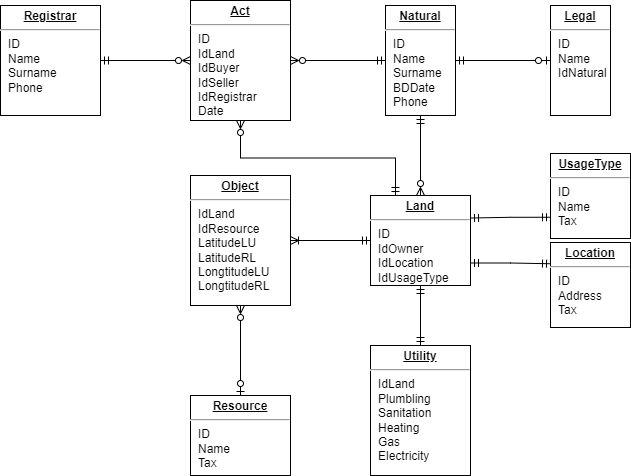

The diagram above was exported from draw.io. Its source (the exported page's mxGraphModel, read from the mxfile embedded in the PNG):
<mxGraphModel dx="898" dy="429" grid="1" gridSize="10" guides="1" tooltips="1" connect="1" arrows="1" fold="1" page="1" pageScale="1" pageWidth="827" pageHeight="1169" math="0" shadow="0">
  <root>
    <mxCell id="0" />
    <mxCell id="1" parent="0" />
    <mxCell id="4eVPDkdstp1eb7ESQI7k-11" style="edgeStyle=orthogonalEdgeStyle;rounded=0;orthogonalLoop=1;jettySize=auto;html=1;exitX=0.5;exitY=1;exitDx=0;exitDy=0;entryX=0.5;entryY=0;entryDx=0;entryDy=0;endArrow=ERmandOne;endFill=0;startArrow=ERmandOne;startFill=0;" parent="1" source="4eVPDkdstp1eb7ESQI7k-1" target="4eVPDkdstp1eb7ESQI7k-8" edge="1">
      <mxGeometry relative="1" as="geometry" />
    </mxCell>
    <mxCell id="4eVPDkdstp1eb7ESQI7k-13" style="edgeStyle=orthogonalEdgeStyle;rounded=0;orthogonalLoop=1;jettySize=auto;html=1;exitX=1;exitY=0.75;exitDx=0;exitDy=0;entryX=0;entryY=0.25;entryDx=0;entryDy=0;startArrow=ERmandOne;startFill=0;endArrow=ERmandOne;endFill=0;" parent="1" source="4eVPDkdstp1eb7ESQI7k-1" target="4eVPDkdstp1eb7ESQI7k-4" edge="1">
      <mxGeometry relative="1" as="geometry" />
    </mxCell>
    <mxCell id="4eVPDkdstp1eb7ESQI7k-15" style="edgeStyle=orthogonalEdgeStyle;rounded=0;orthogonalLoop=1;jettySize=auto;html=1;exitX=0;exitY=0.5;exitDx=0;exitDy=0;startArrow=ERmandOne;startFill=0;endArrow=ERoneToMany;endFill=0;" parent="1" source="4eVPDkdstp1eb7ESQI7k-1" target="4eVPDkdstp1eb7ESQI7k-6" edge="1">
      <mxGeometry relative="1" as="geometry" />
    </mxCell>
    <mxCell id="4eVPDkdstp1eb7ESQI7k-1" value="&lt;p style=&quot;margin: 0px ; margin-top: 4px ; text-align: center ; text-decoration: underline&quot;&gt;&lt;b&gt;Land&lt;/b&gt;&lt;/p&gt;&lt;hr&gt;&lt;p style=&quot;margin: 0px ; margin-left: 8px&quot;&gt;ID&lt;/p&gt;&lt;p style=&quot;margin: 0px ; margin-left: 8px&quot;&gt;IdOwner&lt;/p&gt;&lt;p style=&quot;margin: 0px ; margin-left: 8px&quot;&gt;IdLocation&lt;/p&gt;&lt;p style=&quot;margin: 0px ; margin-left: 8px&quot;&gt;IdUsageType&lt;/p&gt;&lt;p style=&quot;margin: 0px ; margin-left: 8px&quot;&gt;&lt;br&gt;&lt;/p&gt;" style="verticalAlign=top;align=left;overflow=fill;fontSize=12;fontFamily=Helvetica;html=1;" parent="1" vertex="1">
      <mxGeometry x="450" y="240" width="100" height="90" as="geometry" />
    </mxCell>
    <mxCell id="4eVPDkdstp1eb7ESQI7k-20" style="edgeStyle=orthogonalEdgeStyle;rounded=0;orthogonalLoop=1;jettySize=auto;html=1;exitX=0.5;exitY=1;exitDx=0;exitDy=0;entryX=0.5;entryY=0;entryDx=0;entryDy=0;startArrow=ERmandOne;startFill=0;endArrow=ERzeroToMany;endFill=0;" parent="1" source="4eVPDkdstp1eb7ESQI7k-2" target="4eVPDkdstp1eb7ESQI7k-1" edge="1">
      <mxGeometry relative="1" as="geometry" />
    </mxCell>
    <mxCell id="4eVPDkdstp1eb7ESQI7k-21" style="edgeStyle=orthogonalEdgeStyle;rounded=0;orthogonalLoop=1;jettySize=auto;html=1;exitX=0;exitY=0.25;exitDx=0;exitDy=0;entryX=1;entryY=0.75;entryDx=0;entryDy=0;startArrow=ERzeroToOne;startFill=0;endArrow=ERzeroToMany;endFill=0;strokeColor=none;" parent="1" source="4eVPDkdstp1eb7ESQI7k-2" target="4eVPDkdstp1eb7ESQI7k-10" edge="1">
      <mxGeometry relative="1" as="geometry" />
    </mxCell>
    <mxCell id="4eVPDkdstp1eb7ESQI7k-23" style="edgeStyle=orthogonalEdgeStyle;rounded=0;orthogonalLoop=1;jettySize=auto;html=1;exitX=0;exitY=0.5;exitDx=0;exitDy=0;entryX=1;entryY=0.5;entryDx=0;entryDy=0;startArrow=ERmandOne;startFill=0;endArrow=ERzeroToMany;endFill=0;" parent="1" source="4eVPDkdstp1eb7ESQI7k-2" target="4eVPDkdstp1eb7ESQI7k-10" edge="1">
      <mxGeometry relative="1" as="geometry" />
    </mxCell>
    <mxCell id="4eVPDkdstp1eb7ESQI7k-2" value="&lt;p style=&quot;margin: 0px ; margin-top: 4px ; text-align: center ; text-decoration: underline&quot;&gt;&lt;b&gt;Natural&lt;/b&gt;&lt;/p&gt;&lt;hr&gt;&lt;p style=&quot;margin: 0px ; margin-left: 8px&quot;&gt;ID&lt;/p&gt;&lt;p style=&quot;margin: 0px ; margin-left: 8px&quot;&gt;Name&lt;/p&gt;&lt;p style=&quot;margin: 0px ; margin-left: 8px&quot;&gt;Surname&lt;/p&gt;&lt;p style=&quot;margin: 0px ; margin-left: 8px&quot;&gt;BDDate&lt;/p&gt;&lt;p style=&quot;margin: 0px ; margin-left: 8px&quot;&gt;Phone&lt;/p&gt;&lt;p style=&quot;margin: 0px ; margin-left: 8px&quot;&gt;&lt;br&gt;&lt;/p&gt;" style="verticalAlign=top;align=left;overflow=fill;fontSize=12;fontFamily=Helvetica;html=1;" parent="1" vertex="1">
      <mxGeometry x="465" y="50" width="70" height="110" as="geometry" />
    </mxCell>
    <mxCell id="4eVPDkdstp1eb7ESQI7k-22" style="edgeStyle=orthogonalEdgeStyle;rounded=0;orthogonalLoop=1;jettySize=auto;html=1;exitX=0;exitY=0.5;exitDx=0;exitDy=0;entryX=1;entryY=0.5;entryDx=0;entryDy=0;startArrow=ERzeroToOne;startFill=0;endArrow=ERmandOne;endFill=0;" parent="1" source="4eVPDkdstp1eb7ESQI7k-3" target="4eVPDkdstp1eb7ESQI7k-2" edge="1">
      <mxGeometry relative="1" as="geometry" />
    </mxCell>
    <mxCell id="4eVPDkdstp1eb7ESQI7k-3" value="&lt;p style=&quot;margin: 0px ; margin-top: 4px ; text-align: center ; text-decoration: underline&quot;&gt;&lt;b&gt;Legal&lt;/b&gt;&lt;/p&gt;&lt;hr&gt;&lt;p style=&quot;margin: 0px ; margin-left: 8px&quot;&gt;ID&lt;/p&gt;&lt;p style=&quot;margin: 0px ; margin-left: 8px&quot;&gt;Name&lt;/p&gt;&lt;p style=&quot;margin: 0px ; margin-left: 8px&quot;&gt;IdNatural&lt;/p&gt;&lt;p style=&quot;margin: 0px ; margin-left: 8px&quot;&gt;&lt;br&gt;&lt;/p&gt;" style="verticalAlign=top;align=left;overflow=fill;fontSize=12;fontFamily=Helvetica;html=1;" parent="1" vertex="1">
      <mxGeometry x="630" y="50" width="60" height="110" as="geometry" />
    </mxCell>
    <mxCell id="4eVPDkdstp1eb7ESQI7k-4" value="&lt;p style=&quot;margin: 0px ; margin-top: 4px ; text-align: center ; text-decoration: underline&quot;&gt;&lt;b&gt;Location&lt;/b&gt;&lt;/p&gt;&lt;hr&gt;&lt;p style=&quot;margin: 0px ; margin-left: 8px&quot;&gt;ID&lt;/p&gt;&lt;p style=&quot;margin: 0px ; margin-left: 8px&quot;&gt;Address&lt;/p&gt;&lt;p style=&quot;margin: 0px ; margin-left: 8px&quot;&gt;Tax&lt;/p&gt;&lt;p style=&quot;margin: 0px ; margin-left: 8px&quot;&gt;&lt;br&gt;&lt;/p&gt;&lt;p style=&quot;margin: 0px ; margin-left: 8px&quot;&gt;&lt;br&gt;&lt;/p&gt;" style="verticalAlign=top;align=left;overflow=fill;fontSize=12;fontFamily=Helvetica;html=1;" parent="1" vertex="1">
      <mxGeometry x="630" y="287" width="80" height="85" as="geometry" />
    </mxCell>
    <mxCell id="4eVPDkdstp1eb7ESQI7k-12" style="edgeStyle=orthogonalEdgeStyle;rounded=0;orthogonalLoop=1;jettySize=auto;html=1;exitX=0;exitY=0.75;exitDx=0;exitDy=0;entryX=1;entryY=0.25;entryDx=0;entryDy=0;startArrow=ERmandOne;startFill=0;endArrow=ERmandOne;endFill=0;" parent="1" source="4eVPDkdstp1eb7ESQI7k-5" target="4eVPDkdstp1eb7ESQI7k-1" edge="1">
      <mxGeometry relative="1" as="geometry" />
    </mxCell>
    <mxCell id="4eVPDkdstp1eb7ESQI7k-5" value="&lt;p style=&quot;margin: 0px ; margin-top: 4px ; text-align: center ; text-decoration: underline&quot;&gt;&lt;b&gt;UsageType&lt;/b&gt;&lt;/p&gt;&lt;hr&gt;&lt;p style=&quot;margin: 0px ; margin-left: 8px&quot;&gt;ID&lt;/p&gt;&lt;p style=&quot;margin: 0px ; margin-left: 8px&quot;&gt;Name&lt;/p&gt;&lt;p style=&quot;margin: 0px ; margin-left: 8px&quot;&gt;Tax&lt;/p&gt;&lt;p style=&quot;margin: 0px ; margin-left: 8px&quot;&gt;&lt;br&gt;&lt;/p&gt;" style="verticalAlign=top;align=left;overflow=fill;fontSize=12;fontFamily=Helvetica;html=1;" parent="1" vertex="1">
      <mxGeometry x="630" y="198" width="80" height="85" as="geometry" />
    </mxCell>
    <mxCell id="4eVPDkdstp1eb7ESQI7k-6" value="&lt;p style=&quot;margin: 0px ; margin-top: 4px ; text-align: center ; text-decoration: underline&quot;&gt;&lt;b&gt;Object&lt;/b&gt;&lt;/p&gt;&lt;hr&gt;&lt;p style=&quot;margin: 0px ; margin-left: 8px&quot;&gt;IdLand&lt;/p&gt;&lt;p style=&quot;margin: 0px ; margin-left: 8px&quot;&gt;IdResource&lt;/p&gt;&lt;p style=&quot;margin: 0px ; margin-left: 8px&quot;&gt;LatitudeLU&lt;/p&gt;&lt;p style=&quot;margin: 0px ; margin-left: 8px&quot;&gt;LatitudeRL&lt;/p&gt;&lt;p style=&quot;margin: 0px ; margin-left: 8px&quot;&gt;LongtitudeLU&lt;/p&gt;&lt;p style=&quot;margin: 0px ; margin-left: 8px&quot;&gt;LongtitudeRL&lt;/p&gt;&lt;p style=&quot;margin: 0px ; margin-left: 8px&quot;&gt;&lt;br&gt;&lt;/p&gt;" style="verticalAlign=top;align=left;overflow=fill;fontSize=12;fontFamily=Helvetica;html=1;" parent="1" vertex="1">
      <mxGeometry x="270" y="220" width="100" height="130" as="geometry" />
    </mxCell>
    <mxCell id="4eVPDkdstp1eb7ESQI7k-14" style="edgeStyle=orthogonalEdgeStyle;rounded=0;orthogonalLoop=1;jettySize=auto;html=1;exitX=0.5;exitY=0;exitDx=0;exitDy=0;entryX=0.5;entryY=1;entryDx=0;entryDy=0;startArrow=ERzeroToOne;startFill=0;endArrow=ERzeroToMany;endFill=0;" parent="1" source="4eVPDkdstp1eb7ESQI7k-7" target="4eVPDkdstp1eb7ESQI7k-6" edge="1">
      <mxGeometry relative="1" as="geometry" />
    </mxCell>
    <mxCell id="4eVPDkdstp1eb7ESQI7k-7" value="&lt;p style=&quot;margin: 0px ; margin-top: 4px ; text-align: center ; text-decoration: underline&quot;&gt;&lt;b&gt;Resource&lt;/b&gt;&lt;/p&gt;&lt;hr&gt;&lt;p style=&quot;margin: 0px ; margin-left: 8px&quot;&gt;ID&lt;/p&gt;&lt;p style=&quot;margin: 0px ; margin-left: 8px&quot;&gt;Name&lt;/p&gt;&lt;p style=&quot;margin: 0px ; margin-left: 8px&quot;&gt;Tax&lt;/p&gt;&lt;p style=&quot;margin: 0px ; margin-left: 8px&quot;&gt;&lt;br&gt;&lt;/p&gt;" style="verticalAlign=top;align=left;overflow=fill;fontSize=12;fontFamily=Helvetica;html=1;" parent="1" vertex="1">
      <mxGeometry x="270" y="440" width="100" height="80" as="geometry" />
    </mxCell>
    <mxCell id="4eVPDkdstp1eb7ESQI7k-8" value="&lt;p style=&quot;margin: 0px ; margin-top: 4px ; text-align: center ; text-decoration: underline&quot;&gt;&lt;b&gt;Utility&lt;/b&gt;&lt;/p&gt;&lt;hr&gt;&lt;p style=&quot;margin: 0px ; margin-left: 8px&quot;&gt;IdLand&lt;/p&gt;&lt;p style=&quot;margin: 0px ; margin-left: 8px&quot;&gt;Plumbling&lt;/p&gt;&lt;p style=&quot;margin: 0px ; margin-left: 8px&quot;&gt;Sanitation&lt;/p&gt;&lt;p style=&quot;margin: 0px ; margin-left: 8px&quot;&gt;Heating&lt;/p&gt;&lt;p style=&quot;margin: 0px ; margin-left: 8px&quot;&gt;Gas&lt;/p&gt;&lt;p style=&quot;margin: 0px ; margin-left: 8px&quot;&gt;Electricity&lt;/p&gt;&lt;p style=&quot;margin: 0px ; margin-left: 8px&quot;&gt;&lt;br&gt;&lt;/p&gt;" style="verticalAlign=top;align=left;overflow=fill;fontSize=12;fontFamily=Helvetica;html=1;" parent="1" vertex="1">
      <mxGeometry x="450" y="390" width="100" height="130" as="geometry" />
    </mxCell>
    <mxCell id="4eVPDkdstp1eb7ESQI7k-25" style="edgeStyle=orthogonalEdgeStyle;rounded=0;orthogonalLoop=1;jettySize=auto;html=1;exitX=1;exitY=0.5;exitDx=0;exitDy=0;entryX=0;entryY=0.5;entryDx=0;entryDy=0;startArrow=ERmandOne;startFill=0;endArrow=ERzeroToMany;endFill=0;" parent="1" source="4eVPDkdstp1eb7ESQI7k-9" target="4eVPDkdstp1eb7ESQI7k-10" edge="1">
      <mxGeometry relative="1" as="geometry" />
    </mxCell>
    <mxCell id="4eVPDkdstp1eb7ESQI7k-9" value="&lt;p style=&quot;margin: 0px ; margin-top: 4px ; text-align: center ; text-decoration: underline&quot;&gt;&lt;b&gt;Registrar&lt;/b&gt;&lt;/p&gt;&lt;hr&gt;&lt;p style=&quot;margin: 0px ; margin-left: 8px&quot;&gt;ID&lt;/p&gt;&lt;p style=&quot;margin: 0px ; margin-left: 8px&quot;&gt;Name&lt;/p&gt;&lt;p style=&quot;margin: 0px ; margin-left: 8px&quot;&gt;Surname&lt;/p&gt;&lt;p style=&quot;margin: 0px ; margin-left: 8px&quot;&gt;Phone&lt;/p&gt;&lt;p style=&quot;margin: 0px ; margin-left: 8px&quot;&gt;&lt;br&gt;&lt;/p&gt;" style="verticalAlign=top;align=left;overflow=fill;fontSize=12;fontFamily=Helvetica;html=1;" parent="1" vertex="1">
      <mxGeometry x="80" y="50" width="100" height="110" as="geometry" />
    </mxCell>
    <mxCell id="4Smw0XALarZIX-SRAqZl-2" style="edgeStyle=orthogonalEdgeStyle;rounded=0;orthogonalLoop=1;jettySize=auto;html=1;exitX=0.5;exitY=1;exitDx=0;exitDy=0;entryX=0.25;entryY=0;entryDx=0;entryDy=0;endArrow=ERmandOne;endFill=0;startArrow=ERzeroToMany;startFill=0;" parent="1" source="4eVPDkdstp1eb7ESQI7k-10" target="4eVPDkdstp1eb7ESQI7k-1" edge="1">
      <mxGeometry relative="1" as="geometry" />
    </mxCell>
    <mxCell id="4eVPDkdstp1eb7ESQI7k-10" value="&lt;p style=&quot;margin: 0px ; margin-top: 4px ; text-align: center ; text-decoration: underline&quot;&gt;&lt;b&gt;Act&lt;/b&gt;&lt;/p&gt;&lt;hr&gt;&lt;p style=&quot;margin: 0px ; margin-left: 8px&quot;&gt;ID&lt;/p&gt;&lt;p style=&quot;margin: 0px ; margin-left: 8px&quot;&gt;IdLand&lt;/p&gt;&lt;p style=&quot;margin: 0px ; margin-left: 8px&quot;&gt;IdBuyer&lt;/p&gt;&lt;p style=&quot;margin: 0px ; margin-left: 8px&quot;&gt;IdSeller&lt;/p&gt;&lt;p style=&quot;margin: 0px ; margin-left: 8px&quot;&gt;IdRegistrar&lt;/p&gt;&lt;p style=&quot;margin: 0px ; margin-left: 8px&quot;&gt;Date&lt;/p&gt;&lt;p style=&quot;margin: 0px ; margin-left: 8px&quot;&gt;&lt;br&gt;&lt;/p&gt;" style="verticalAlign=top;align=left;overflow=fill;fontSize=12;fontFamily=Helvetica;html=1;" parent="1" vertex="1">
      <mxGeometry x="270" y="45" width="100" height="120" as="geometry" />
    </mxCell>
  </root>
</mxGraphModel>